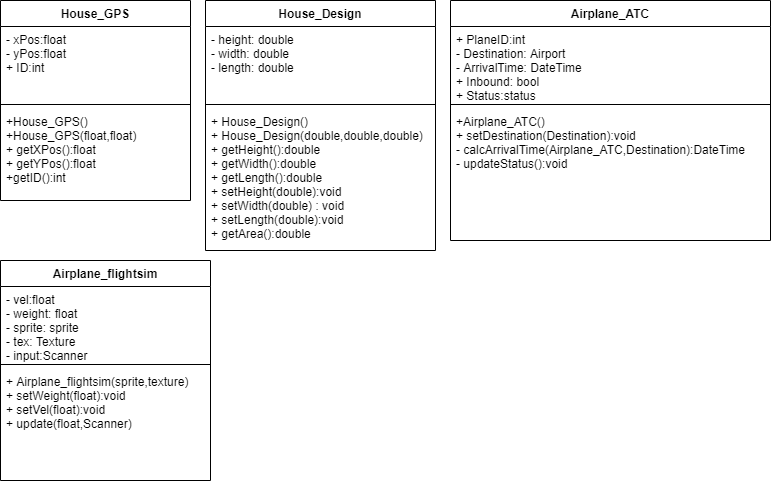

The diagram above was exported from draw.io. Its source (the exported page's mxGraphModel, read from the mxfile embedded in the PNG):
<mxGraphModel dx="868" dy="488" grid="1" gridSize="10" guides="1" tooltips="1" connect="1" arrows="1" fold="1" page="1" pageScale="1" pageWidth="850" pageHeight="1100" math="0" shadow="0">
  <root>
    <mxCell id="0" />
    <mxCell id="1" parent="0" />
    <mxCell id="zSLEBBeOpWiKwctp3Xq2-5" value="House_GPS" style="swimlane;fontStyle=1;align=center;verticalAlign=top;childLayout=stackLayout;horizontal=1;startSize=26;horizontalStack=0;resizeParent=1;resizeParentMax=0;resizeLast=0;collapsible=1;marginBottom=0;" vertex="1" parent="1">
      <mxGeometry x="60" y="30" width="190" height="200" as="geometry">
        <mxRectangle x="340" y="110" width="100" height="26" as="alternateBounds" />
      </mxGeometry>
    </mxCell>
    <mxCell id="zSLEBBeOpWiKwctp3Xq2-6" value="- xPos:float&#10;- yPos:float&#10;+ ID:int" style="text;strokeColor=none;fillColor=none;align=left;verticalAlign=top;spacingLeft=4;spacingRight=4;overflow=hidden;rotatable=0;points=[[0,0.5],[1,0.5]];portConstraint=eastwest;" vertex="1" parent="zSLEBBeOpWiKwctp3Xq2-5">
      <mxGeometry y="26" width="190" height="74" as="geometry" />
    </mxCell>
    <mxCell id="zSLEBBeOpWiKwctp3Xq2-7" value="" style="line;strokeWidth=1;fillColor=none;align=left;verticalAlign=middle;spacingTop=-1;spacingLeft=3;spacingRight=3;rotatable=0;labelPosition=right;points=[];portConstraint=eastwest;" vertex="1" parent="zSLEBBeOpWiKwctp3Xq2-5">
      <mxGeometry y="100" width="190" height="8" as="geometry" />
    </mxCell>
    <mxCell id="zSLEBBeOpWiKwctp3Xq2-8" value="+House_GPS()&#10;+House_GPS(float,float)&#10;+ getXPos():float&#10;+ getYPos():float&#10;+getID():int&#10;" style="text;strokeColor=none;fillColor=none;align=left;verticalAlign=top;spacingLeft=4;spacingRight=4;overflow=hidden;rotatable=0;points=[[0,0.5],[1,0.5]];portConstraint=eastwest;" vertex="1" parent="zSLEBBeOpWiKwctp3Xq2-5">
      <mxGeometry y="108" width="190" height="92" as="geometry" />
    </mxCell>
    <mxCell id="zSLEBBeOpWiKwctp3Xq2-10" value="House_Design" style="swimlane;fontStyle=1;align=center;verticalAlign=top;childLayout=stackLayout;horizontal=1;startSize=26;horizontalStack=0;resizeParent=1;resizeParentMax=0;resizeLast=0;collapsible=1;marginBottom=0;" vertex="1" parent="1">
      <mxGeometry x="265" y="30" width="230" height="250" as="geometry" />
    </mxCell>
    <mxCell id="zSLEBBeOpWiKwctp3Xq2-11" value="- height: double&#10;- width: double&#10;- length: double" style="text;strokeColor=none;fillColor=none;align=left;verticalAlign=top;spacingLeft=4;spacingRight=4;overflow=hidden;rotatable=0;points=[[0,0.5],[1,0.5]];portConstraint=eastwest;" vertex="1" parent="zSLEBBeOpWiKwctp3Xq2-10">
      <mxGeometry y="26" width="230" height="74" as="geometry" />
    </mxCell>
    <mxCell id="zSLEBBeOpWiKwctp3Xq2-12" value="" style="line;strokeWidth=1;fillColor=none;align=left;verticalAlign=middle;spacingTop=-1;spacingLeft=3;spacingRight=3;rotatable=0;labelPosition=right;points=[];portConstraint=eastwest;" vertex="1" parent="zSLEBBeOpWiKwctp3Xq2-10">
      <mxGeometry y="100" width="230" height="8" as="geometry" />
    </mxCell>
    <mxCell id="zSLEBBeOpWiKwctp3Xq2-13" value="+ House_Design()&#10;+ House_Design(double,double,double)&#10;+ getHeight():double&#10;+ getWidth():double&#10;+ getLength():double&#10;+ setHeight(double):void&#10;+ setWidth(double) : void&#10;+ setLength(double):void&#10;+ getArea():double" style="text;strokeColor=none;fillColor=none;align=left;verticalAlign=top;spacingLeft=4;spacingRight=4;overflow=hidden;rotatable=0;points=[[0,0.5],[1,0.5]];portConstraint=eastwest;" vertex="1" parent="zSLEBBeOpWiKwctp3Xq2-10">
      <mxGeometry y="108" width="230" height="142" as="geometry" />
    </mxCell>
    <mxCell id="zSLEBBeOpWiKwctp3Xq2-14" value="Airplane_ATC" style="swimlane;fontStyle=1;align=center;verticalAlign=top;childLayout=stackLayout;horizontal=1;startSize=26;horizontalStack=0;resizeParent=1;resizeParentMax=0;resizeLast=0;collapsible=1;marginBottom=0;" vertex="1" parent="1">
      <mxGeometry x="510" y="30" width="320" height="240" as="geometry" />
    </mxCell>
    <mxCell id="zSLEBBeOpWiKwctp3Xq2-15" value="+ PlaneID:int&#10;- Destination: Airport&#10;- ArrivalTime: DateTime&#10;+ Inbound: bool&#10;+ Status:status" style="text;strokeColor=none;fillColor=none;align=left;verticalAlign=top;spacingLeft=4;spacingRight=4;overflow=hidden;rotatable=0;points=[[0,0.5],[1,0.5]];portConstraint=eastwest;" vertex="1" parent="zSLEBBeOpWiKwctp3Xq2-14">
      <mxGeometry y="26" width="320" height="74" as="geometry" />
    </mxCell>
    <mxCell id="zSLEBBeOpWiKwctp3Xq2-16" value="" style="line;strokeWidth=1;fillColor=none;align=left;verticalAlign=middle;spacingTop=-1;spacingLeft=3;spacingRight=3;rotatable=0;labelPosition=right;points=[];portConstraint=eastwest;" vertex="1" parent="zSLEBBeOpWiKwctp3Xq2-14">
      <mxGeometry y="100" width="320" height="8" as="geometry" />
    </mxCell>
    <mxCell id="zSLEBBeOpWiKwctp3Xq2-17" value="+Airplane_ATC()&#10;+ setDestination(Destination):void&#10;- calcArrivalTime(Airplane_ATC,Destination):DateTime&#10;- updateStatus():void&#10;" style="text;strokeColor=none;fillColor=none;align=left;verticalAlign=top;spacingLeft=4;spacingRight=4;overflow=hidden;rotatable=0;points=[[0,0.5],[1,0.5]];portConstraint=eastwest;" vertex="1" parent="zSLEBBeOpWiKwctp3Xq2-14">
      <mxGeometry y="108" width="320" height="132" as="geometry" />
    </mxCell>
    <mxCell id="zSLEBBeOpWiKwctp3Xq2-18" value="Airplane_flightsim" style="swimlane;fontStyle=1;align=center;verticalAlign=top;childLayout=stackLayout;horizontal=1;startSize=26;horizontalStack=0;resizeParent=1;resizeParentMax=0;resizeLast=0;collapsible=1;marginBottom=0;" vertex="1" parent="1">
      <mxGeometry x="60" y="290" width="210" height="220" as="geometry" />
    </mxCell>
    <mxCell id="zSLEBBeOpWiKwctp3Xq2-19" value="- vel:float&#10;- weight: float&#10;- sprite: sprite&#10;- tex: Texture&#10;- input:Scanner" style="text;strokeColor=none;fillColor=none;align=left;verticalAlign=top;spacingLeft=4;spacingRight=4;overflow=hidden;rotatable=0;points=[[0,0.5],[1,0.5]];portConstraint=eastwest;" vertex="1" parent="zSLEBBeOpWiKwctp3Xq2-18">
      <mxGeometry y="26" width="210" height="74" as="geometry" />
    </mxCell>
    <mxCell id="zSLEBBeOpWiKwctp3Xq2-20" value="" style="line;strokeWidth=1;fillColor=none;align=left;verticalAlign=middle;spacingTop=-1;spacingLeft=3;spacingRight=3;rotatable=0;labelPosition=right;points=[];portConstraint=eastwest;" vertex="1" parent="zSLEBBeOpWiKwctp3Xq2-18">
      <mxGeometry y="100" width="210" height="8" as="geometry" />
    </mxCell>
    <mxCell id="zSLEBBeOpWiKwctp3Xq2-21" value="+ Airplane_flightsim(sprite,texture)&#10;+ setWeight(float):void&#10;+ setVel(float):void&#10;+ update(float,Scanner)" style="text;strokeColor=none;fillColor=none;align=left;verticalAlign=top;spacingLeft=4;spacingRight=4;overflow=hidden;rotatable=0;points=[[0,0.5],[1,0.5]];portConstraint=eastwest;" vertex="1" parent="zSLEBBeOpWiKwctp3Xq2-18">
      <mxGeometry y="108" width="210" height="112" as="geometry" />
    </mxCell>
  </root>
</mxGraphModel>